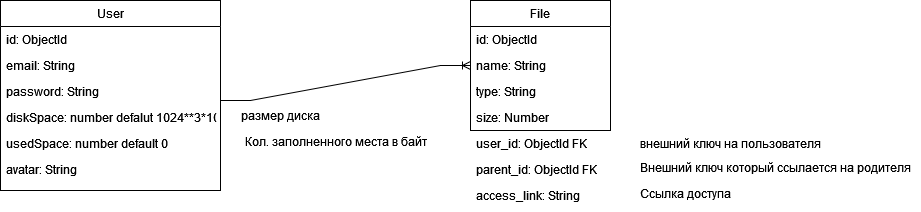

The diagram above was exported from draw.io. Its source (the exported page's mxGraphModel, read from the mxfile embedded in the PNG):
<mxGraphModel dx="674" dy="815" grid="1" gridSize="10" guides="1" tooltips="1" connect="1" arrows="1" fold="1" page="1" pageScale="1" pageWidth="827" pageHeight="1169" math="0" shadow="0">
  <root>
    <mxCell id="0" />
    <mxCell id="1" parent="0" />
    <mxCell id="6NkjyDcUXk3sxlxZXRkQ-26" value="" style="group" vertex="1" connectable="0" parent="1">
      <mxGeometry x="880" y="585" width="450" height="208" as="geometry" />
    </mxCell>
    <mxCell id="6NkjyDcUXk3sxlxZXRkQ-15" value="File" style="swimlane;fontStyle=0;childLayout=stackLayout;horizontal=1;startSize=26;fillColor=none;horizontalStack=0;resizeParent=1;resizeParentMax=0;resizeLast=0;collapsible=1;marginBottom=0;" vertex="1" parent="6NkjyDcUXk3sxlxZXRkQ-26">
      <mxGeometry width="140" height="130" as="geometry">
        <mxRectangle x="450" y="810" width="60" height="30" as="alternateBounds" />
      </mxGeometry>
    </mxCell>
    <mxCell id="6NkjyDcUXk3sxlxZXRkQ-16" value="id: ObjectId" style="text;strokeColor=none;fillColor=none;align=left;verticalAlign=top;spacingLeft=4;spacingRight=4;overflow=hidden;rotatable=0;points=[[0,0.5],[1,0.5]];portConstraint=eastwest;" vertex="1" parent="6NkjyDcUXk3sxlxZXRkQ-15">
      <mxGeometry y="26" width="140" height="26" as="geometry" />
    </mxCell>
    <mxCell id="6NkjyDcUXk3sxlxZXRkQ-17" value="name: String" style="text;strokeColor=none;fillColor=none;align=left;verticalAlign=top;spacingLeft=4;spacingRight=4;overflow=hidden;rotatable=0;points=[[0,0.5],[1,0.5]];portConstraint=eastwest;" vertex="1" parent="6NkjyDcUXk3sxlxZXRkQ-15">
      <mxGeometry y="52" width="140" height="26" as="geometry" />
    </mxCell>
    <mxCell id="6NkjyDcUXk3sxlxZXRkQ-18" value="type: String" style="text;strokeColor=none;fillColor=none;align=left;verticalAlign=top;spacingLeft=4;spacingRight=4;overflow=hidden;rotatable=0;points=[[0,0.5],[1,0.5]];portConstraint=eastwest;" vertex="1" parent="6NkjyDcUXk3sxlxZXRkQ-15">
      <mxGeometry y="78" width="140" height="52" as="geometry" />
    </mxCell>
    <mxCell id="6NkjyDcUXk3sxlxZXRkQ-19" value="size: Number" style="text;strokeColor=none;fillColor=none;align=left;verticalAlign=top;spacingLeft=4;spacingRight=4;overflow=hidden;rotatable=0;points=[[0,0.5],[1,0.5]];portConstraint=eastwest;" vertex="1" parent="6NkjyDcUXk3sxlxZXRkQ-26">
      <mxGeometry y="104" width="140" height="26" as="geometry" />
    </mxCell>
    <mxCell id="6NkjyDcUXk3sxlxZXRkQ-20" value="user_id: ObjectId FK" style="text;strokeColor=none;fillColor=none;align=left;verticalAlign=top;spacingLeft=4;spacingRight=4;overflow=hidden;rotatable=0;points=[[0,0.5],[1,0.5]];portConstraint=eastwest;" vertex="1" parent="6NkjyDcUXk3sxlxZXRkQ-26">
      <mxGeometry y="130" width="140" height="26" as="geometry" />
    </mxCell>
    <mxCell id="6NkjyDcUXk3sxlxZXRkQ-21" value="внешний ключ на пользователя" style="text;html=1;align=center;verticalAlign=middle;resizable=0;points=[];autosize=1;strokeColor=none;fillColor=none;" vertex="1" parent="6NkjyDcUXk3sxlxZXRkQ-26">
      <mxGeometry x="160" y="128" width="200" height="30" as="geometry" />
    </mxCell>
    <mxCell id="6NkjyDcUXk3sxlxZXRkQ-22" value="parent_id: ObjectId FK" style="text;strokeColor=none;fillColor=none;align=left;verticalAlign=top;spacingLeft=4;spacingRight=4;overflow=hidden;rotatable=0;points=[[0,0.5],[1,0.5]];portConstraint=eastwest;" vertex="1" parent="6NkjyDcUXk3sxlxZXRkQ-26">
      <mxGeometry y="156" width="140" height="26" as="geometry" />
    </mxCell>
    <mxCell id="6NkjyDcUXk3sxlxZXRkQ-23" value="Внешний ключ который ссылается на родителя" style="text;html=1;align=center;verticalAlign=middle;resizable=0;points=[];autosize=1;strokeColor=none;fillColor=none;" vertex="1" parent="6NkjyDcUXk3sxlxZXRkQ-26">
      <mxGeometry x="160" y="152" width="290" height="30" as="geometry" />
    </mxCell>
    <mxCell id="6NkjyDcUXk3sxlxZXRkQ-24" value="access_link: String" style="text;strokeColor=none;fillColor=none;align=left;verticalAlign=top;spacingLeft=4;spacingRight=4;overflow=hidden;rotatable=0;points=[[0,0.5],[1,0.5]];portConstraint=eastwest;" vertex="1" parent="6NkjyDcUXk3sxlxZXRkQ-26">
      <mxGeometry y="182" width="140" height="26" as="geometry" />
    </mxCell>
    <mxCell id="6NkjyDcUXk3sxlxZXRkQ-25" value="Ссылка доступа" style="text;html=1;align=center;verticalAlign=middle;resizable=0;points=[];autosize=1;strokeColor=none;fillColor=none;" vertex="1" parent="6NkjyDcUXk3sxlxZXRkQ-26">
      <mxGeometry x="160" y="178" width="110" height="30" as="geometry" />
    </mxCell>
    <mxCell id="6NkjyDcUXk3sxlxZXRkQ-27" value="" style="group" vertex="1" connectable="0" parent="1">
      <mxGeometry x="410" y="585" width="440" height="190" as="geometry" />
    </mxCell>
    <mxCell id="6NkjyDcUXk3sxlxZXRkQ-1" value="User" style="swimlane;fontStyle=0;childLayout=stackLayout;horizontal=1;startSize=26;fillColor=none;horizontalStack=0;resizeParent=1;resizeParentMax=0;resizeLast=0;collapsible=1;marginBottom=0;" vertex="1" parent="6NkjyDcUXk3sxlxZXRkQ-27">
      <mxGeometry width="220" height="190" as="geometry">
        <mxRectangle x="470" y="700" width="70" height="30" as="alternateBounds" />
      </mxGeometry>
    </mxCell>
    <mxCell id="6NkjyDcUXk3sxlxZXRkQ-2" value="id: ObjectId  &#10;" style="text;strokeColor=none;fillColor=none;align=left;verticalAlign=top;spacingLeft=4;spacingRight=4;overflow=hidden;rotatable=0;points=[[0,0.5],[1,0.5]];portConstraint=eastwest;" vertex="1" parent="6NkjyDcUXk3sxlxZXRkQ-1">
      <mxGeometry y="26" width="220" height="26" as="geometry" />
    </mxCell>
    <mxCell id="6NkjyDcUXk3sxlxZXRkQ-3" value="email: String" style="text;strokeColor=none;fillColor=none;align=left;verticalAlign=top;spacingLeft=4;spacingRight=4;overflow=hidden;rotatable=0;points=[[0,0.5],[1,0.5]];portConstraint=eastwest;" vertex="1" parent="6NkjyDcUXk3sxlxZXRkQ-1">
      <mxGeometry y="52" width="220" height="138" as="geometry" />
    </mxCell>
    <mxCell id="6NkjyDcUXk3sxlxZXRkQ-8" value="password: String" style="text;strokeColor=none;fillColor=none;align=left;verticalAlign=top;spacingLeft=4;spacingRight=4;overflow=hidden;rotatable=0;points=[[0,0.5],[1,0.5]];portConstraint=eastwest;" vertex="1" parent="6NkjyDcUXk3sxlxZXRkQ-27">
      <mxGeometry y="78" width="140" height="26" as="geometry" />
    </mxCell>
    <mxCell id="6NkjyDcUXk3sxlxZXRkQ-9" value="diskSpace: number defalut 1024**3*10" style="text;strokeColor=none;fillColor=none;align=left;verticalAlign=top;spacingLeft=4;spacingRight=4;overflow=hidden;rotatable=0;points=[[0,0.5],[1,0.5]];portConstraint=eastwest;" vertex="1" parent="6NkjyDcUXk3sxlxZXRkQ-27">
      <mxGeometry y="104" width="220" height="26" as="geometry" />
    </mxCell>
    <mxCell id="6NkjyDcUXk3sxlxZXRkQ-11" value="usedSpace: number default 0" style="text;strokeColor=none;fillColor=none;align=left;verticalAlign=top;spacingLeft=4;spacingRight=4;overflow=hidden;rotatable=0;points=[[0,0.5],[1,0.5]];portConstraint=eastwest;" vertex="1" parent="6NkjyDcUXk3sxlxZXRkQ-27">
      <mxGeometry y="130" width="220" height="26" as="geometry" />
    </mxCell>
    <mxCell id="6NkjyDcUXk3sxlxZXRkQ-12" value="avatar: String" style="text;strokeColor=none;fillColor=none;align=left;verticalAlign=top;spacingLeft=4;spacingRight=4;overflow=hidden;rotatable=0;points=[[0,0.5],[1,0.5]];portConstraint=eastwest;" vertex="1" parent="6NkjyDcUXk3sxlxZXRkQ-27">
      <mxGeometry y="156" width="220" height="26" as="geometry" />
    </mxCell>
    <mxCell id="6NkjyDcUXk3sxlxZXRkQ-13" value="размер диска" style="text;html=1;align=center;verticalAlign=middle;resizable=0;points=[];autosize=1;strokeColor=none;fillColor=none;" vertex="1" parent="6NkjyDcUXk3sxlxZXRkQ-27">
      <mxGeometry x="230" y="100" width="100" height="30" as="geometry" />
    </mxCell>
    <mxCell id="6NkjyDcUXk3sxlxZXRkQ-14" value="Кол. заполненного места в байт" style="text;html=1;align=center;verticalAlign=middle;resizable=0;points=[];autosize=1;strokeColor=none;fillColor=none;" vertex="1" parent="6NkjyDcUXk3sxlxZXRkQ-27">
      <mxGeometry x="230" y="126" width="210" height="30" as="geometry" />
    </mxCell>
    <mxCell id="6NkjyDcUXk3sxlxZXRkQ-28" value="" style="edgeStyle=entityRelationEdgeStyle;fontSize=12;html=1;endArrow=ERoneToMany;rounded=0;entryX=0;entryY=0.5;entryDx=0;entryDy=0;" edge="1" parent="6NkjyDcUXk3sxlxZXRkQ-27" target="6NkjyDcUXk3sxlxZXRkQ-17">
      <mxGeometry width="100" height="100" relative="1" as="geometry">
        <mxPoint x="220" y="100" as="sourcePoint" />
        <mxPoint x="320" as="targetPoint" />
      </mxGeometry>
    </mxCell>
  </root>
</mxGraphModel>